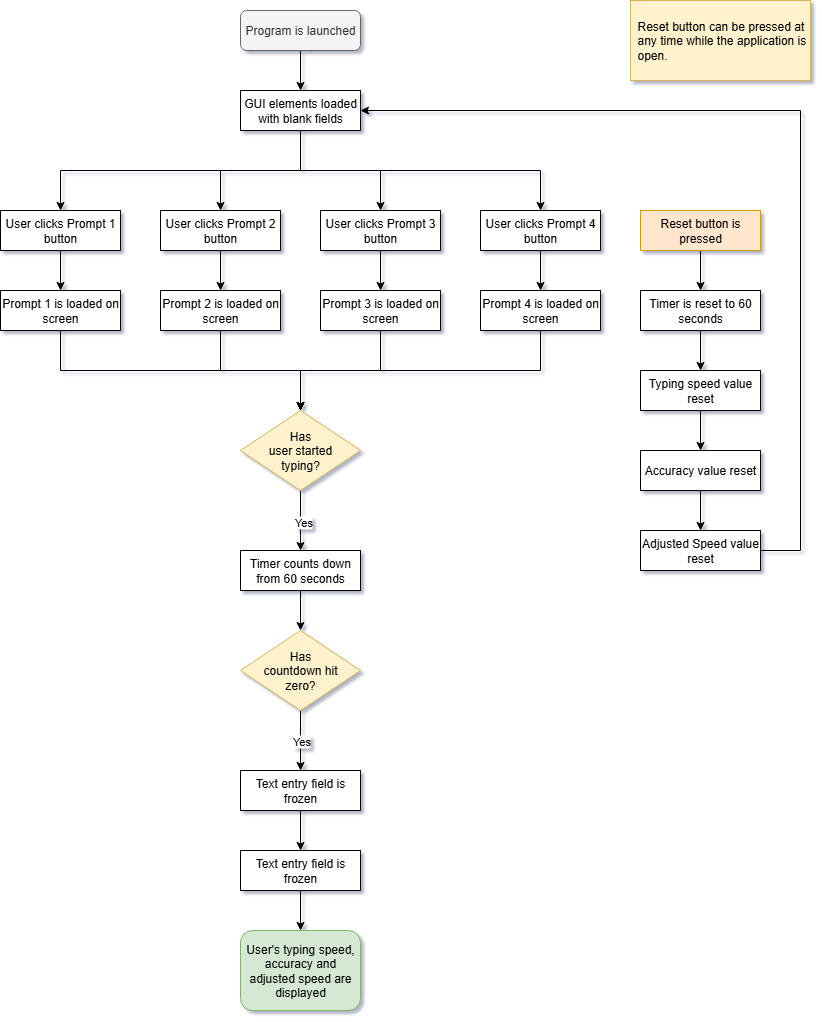

The diagram above was exported from draw.io. Its source (the exported page's mxGraphModel, read from the mxfile embedded in the PNG):
<mxGraphModel dx="736" dy="1104" grid="1" gridSize="10" guides="1" tooltips="1" connect="1" arrows="1" fold="1" page="1" pageScale="1" pageWidth="850" pageHeight="1100" background="#ffffff" math="0" shadow="1">
  <root>
    <mxCell id="0" />
    <mxCell id="1" parent="0" />
    <mxCell id="SLAp2DA8DJlADOZmV1l0-8" style="edgeStyle=orthogonalEdgeStyle;rounded=0;orthogonalLoop=1;jettySize=auto;html=1;" edge="1" parent="1" target="SLAp2DA8DJlADOZmV1l0-4">
      <mxGeometry relative="1" as="geometry">
        <mxPoint x="340" y="200" as="sourcePoint" />
        <Array as="points">
          <mxPoint x="340" y="240" />
          <mxPoint x="580" y="240" />
        </Array>
      </mxGeometry>
    </mxCell>
    <mxCell id="SLAp2DA8DJlADOZmV1l0-9" style="edgeStyle=orthogonalEdgeStyle;rounded=0;orthogonalLoop=1;jettySize=auto;html=1;exitX=0.5;exitY=1;exitDx=0;exitDy=0;" edge="1" parent="1" source="SLAp2DA8DJlADOZmV1l0-34" target="SLAp2DA8DJlADOZmV1l0-5">
      <mxGeometry relative="1" as="geometry">
        <mxPoint x="340" y="200" as="sourcePoint" />
        <Array as="points">
          <mxPoint x="340" y="240" />
          <mxPoint x="100" y="240" />
        </Array>
      </mxGeometry>
    </mxCell>
    <mxCell id="SLAp2DA8DJlADOZmV1l0-35" value="" style="edgeStyle=orthogonalEdgeStyle;rounded=0;orthogonalLoop=1;jettySize=auto;html=1;" edge="1" parent="1" source="SLAp2DA8DJlADOZmV1l0-1" target="SLAp2DA8DJlADOZmV1l0-34">
      <mxGeometry relative="1" as="geometry" />
    </mxCell>
    <mxCell id="SLAp2DA8DJlADOZmV1l0-1" value="Program is launched" style="rounded=1;whiteSpace=wrap;html=1;fillColor=#f5f5f5;fontColor=#333333;strokeColor=#666666;" vertex="1" parent="1">
      <mxGeometry x="280" y="80" width="120" height="40" as="geometry" />
    </mxCell>
    <mxCell id="SLAp2DA8DJlADOZmV1l0-15" value="" style="edgeStyle=orthogonalEdgeStyle;rounded=0;orthogonalLoop=1;jettySize=auto;html=1;" edge="1" parent="1" source="SLAp2DA8DJlADOZmV1l0-2" target="SLAp2DA8DJlADOZmV1l0-11">
      <mxGeometry relative="1" as="geometry" />
    </mxCell>
    <mxCell id="SLAp2DA8DJlADOZmV1l0-2" value="User clicks Prompt 2 button" style="rounded=0;whiteSpace=wrap;html=1;" vertex="1" parent="1">
      <mxGeometry x="200" y="280" width="120" height="40" as="geometry" />
    </mxCell>
    <mxCell id="SLAp2DA8DJlADOZmV1l0-16" value="" style="edgeStyle=orthogonalEdgeStyle;rounded=0;orthogonalLoop=1;jettySize=auto;html=1;" edge="1" parent="1" source="SLAp2DA8DJlADOZmV1l0-3" target="SLAp2DA8DJlADOZmV1l0-12">
      <mxGeometry relative="1" as="geometry" />
    </mxCell>
    <mxCell id="SLAp2DA8DJlADOZmV1l0-3" value="User clicks Prompt 3 button" style="rounded=0;whiteSpace=wrap;html=1;" vertex="1" parent="1">
      <mxGeometry x="360" y="280" width="120" height="40" as="geometry" />
    </mxCell>
    <mxCell id="SLAp2DA8DJlADOZmV1l0-17" value="" style="edgeStyle=orthogonalEdgeStyle;rounded=0;orthogonalLoop=1;jettySize=auto;html=1;" edge="1" parent="1" source="SLAp2DA8DJlADOZmV1l0-4" target="SLAp2DA8DJlADOZmV1l0-13">
      <mxGeometry relative="1" as="geometry" />
    </mxCell>
    <mxCell id="SLAp2DA8DJlADOZmV1l0-4" value="User clicks Prompt 4 button" style="rounded=0;whiteSpace=wrap;html=1;" vertex="1" parent="1">
      <mxGeometry x="520" y="280" width="120" height="40" as="geometry" />
    </mxCell>
    <mxCell id="SLAp2DA8DJlADOZmV1l0-14" value="" style="edgeStyle=orthogonalEdgeStyle;rounded=0;orthogonalLoop=1;jettySize=auto;html=1;" edge="1" parent="1" source="SLAp2DA8DJlADOZmV1l0-5" target="SLAp2DA8DJlADOZmV1l0-10">
      <mxGeometry relative="1" as="geometry" />
    </mxCell>
    <mxCell id="SLAp2DA8DJlADOZmV1l0-5" value="User clicks Prompt 1 button" style="rounded=0;whiteSpace=wrap;html=1;" vertex="1" parent="1">
      <mxGeometry x="40" y="280" width="120" height="40" as="geometry" />
    </mxCell>
    <mxCell id="SLAp2DA8DJlADOZmV1l0-23" style="edgeStyle=orthogonalEdgeStyle;rounded=0;orthogonalLoop=1;jettySize=auto;html=1;entryX=0.5;entryY=0;entryDx=0;entryDy=0;" edge="1" parent="1" source="SLAp2DA8DJlADOZmV1l0-10" target="SLAp2DA8DJlADOZmV1l0-18">
      <mxGeometry relative="1" as="geometry">
        <Array as="points">
          <mxPoint x="100" y="440" />
          <mxPoint x="340" y="440" />
        </Array>
      </mxGeometry>
    </mxCell>
    <mxCell id="SLAp2DA8DJlADOZmV1l0-10" value="Prompt 1 is loaded on screen" style="rounded=0;whiteSpace=wrap;html=1;" vertex="1" parent="1">
      <mxGeometry x="40" y="360" width="120" height="40" as="geometry" />
    </mxCell>
    <mxCell id="SLAp2DA8DJlADOZmV1l0-19" style="edgeStyle=orthogonalEdgeStyle;rounded=0;orthogonalLoop=1;jettySize=auto;html=1;entryX=0.5;entryY=0;entryDx=0;entryDy=0;" edge="1" parent="1" source="SLAp2DA8DJlADOZmV1l0-11" target="SLAp2DA8DJlADOZmV1l0-18">
      <mxGeometry relative="1" as="geometry" />
    </mxCell>
    <mxCell id="SLAp2DA8DJlADOZmV1l0-11" value="Prompt 2 is loaded on screen" style="rounded=0;whiteSpace=wrap;html=1;" vertex="1" parent="1">
      <mxGeometry x="200" y="360" width="120" height="40" as="geometry" />
    </mxCell>
    <mxCell id="SLAp2DA8DJlADOZmV1l0-21" style="edgeStyle=orthogonalEdgeStyle;rounded=0;orthogonalLoop=1;jettySize=auto;html=1;entryX=0.5;entryY=0;entryDx=0;entryDy=0;" edge="1" parent="1" source="SLAp2DA8DJlADOZmV1l0-12" target="SLAp2DA8DJlADOZmV1l0-18">
      <mxGeometry relative="1" as="geometry" />
    </mxCell>
    <mxCell id="SLAp2DA8DJlADOZmV1l0-12" value="Prompt 3 is loaded on screen" style="rounded=0;whiteSpace=wrap;html=1;" vertex="1" parent="1">
      <mxGeometry x="360" y="360" width="120" height="40" as="geometry" />
    </mxCell>
    <mxCell id="SLAp2DA8DJlADOZmV1l0-22" style="edgeStyle=orthogonalEdgeStyle;rounded=0;orthogonalLoop=1;jettySize=auto;html=1;" edge="1" parent="1" source="SLAp2DA8DJlADOZmV1l0-13" target="SLAp2DA8DJlADOZmV1l0-18">
      <mxGeometry relative="1" as="geometry">
        <Array as="points">
          <mxPoint x="580" y="440" />
          <mxPoint x="340" y="440" />
        </Array>
      </mxGeometry>
    </mxCell>
    <mxCell id="SLAp2DA8DJlADOZmV1l0-13" value="Prompt 4 is loaded on screen" style="rounded=0;whiteSpace=wrap;html=1;" vertex="1" parent="1">
      <mxGeometry x="520" y="360" width="120" height="40" as="geometry" />
    </mxCell>
    <mxCell id="SLAp2DA8DJlADOZmV1l0-25" value="" style="edgeStyle=orthogonalEdgeStyle;rounded=0;orthogonalLoop=1;jettySize=auto;html=1;" edge="1" parent="1" source="SLAp2DA8DJlADOZmV1l0-18" target="SLAp2DA8DJlADOZmV1l0-24">
      <mxGeometry relative="1" as="geometry" />
    </mxCell>
    <mxCell id="SLAp2DA8DJlADOZmV1l0-26" value="Yes" style="edgeLabel;html=1;align=center;verticalAlign=middle;resizable=0;points=[];" vertex="1" connectable="0" parent="SLAp2DA8DJlADOZmV1l0-25">
      <mxGeometry x="0.025" y="2" relative="1" as="geometry">
        <mxPoint as="offset" />
      </mxGeometry>
    </mxCell>
    <mxCell id="SLAp2DA8DJlADOZmV1l0-18" value="Has&lt;div&gt;user started&lt;/div&gt;&lt;div&gt;typing?&lt;/div&gt;" style="rhombus;whiteSpace=wrap;html=1;fillColor=#fff2cc;strokeColor=#d6b656;" vertex="1" parent="1">
      <mxGeometry x="280" y="480" width="120" height="80" as="geometry" />
    </mxCell>
    <mxCell id="SLAp2DA8DJlADOZmV1l0-28" value="" style="edgeStyle=orthogonalEdgeStyle;rounded=0;orthogonalLoop=1;jettySize=auto;html=1;" edge="1" parent="1" source="SLAp2DA8DJlADOZmV1l0-24" target="SLAp2DA8DJlADOZmV1l0-27">
      <mxGeometry relative="1" as="geometry" />
    </mxCell>
    <mxCell id="SLAp2DA8DJlADOZmV1l0-24" value="Timer counts down from 60 seconds" style="rounded=0;whiteSpace=wrap;html=1;" vertex="1" parent="1">
      <mxGeometry x="280" y="620" width="120" height="40" as="geometry" />
    </mxCell>
    <mxCell id="SLAp2DA8DJlADOZmV1l0-30" value="" style="edgeStyle=orthogonalEdgeStyle;rounded=0;orthogonalLoop=1;jettySize=auto;html=1;" edge="1" parent="1" source="SLAp2DA8DJlADOZmV1l0-27" target="SLAp2DA8DJlADOZmV1l0-29">
      <mxGeometry relative="1" as="geometry" />
    </mxCell>
    <mxCell id="SLAp2DA8DJlADOZmV1l0-31" value="Yes" style="edgeLabel;html=1;align=center;verticalAlign=middle;resizable=0;points=[];" vertex="1" connectable="0" parent="SLAp2DA8DJlADOZmV1l0-30">
      <mxGeometry relative="1" as="geometry">
        <mxPoint as="offset" />
      </mxGeometry>
    </mxCell>
    <mxCell id="SLAp2DA8DJlADOZmV1l0-27" value="Has&lt;div&gt;countdown hit&lt;/div&gt;&lt;div&gt;zero?&lt;/div&gt;" style="rhombus;whiteSpace=wrap;html=1;fillColor=#fff2cc;strokeColor=#d6b656;" vertex="1" parent="1">
      <mxGeometry x="280" y="700" width="120" height="80" as="geometry" />
    </mxCell>
    <mxCell id="SLAp2DA8DJlADOZmV1l0-49" value="" style="edgeStyle=orthogonalEdgeStyle;rounded=0;orthogonalLoop=1;jettySize=auto;html=1;" edge="1" parent="1" source="SLAp2DA8DJlADOZmV1l0-29" target="SLAp2DA8DJlADOZmV1l0-32">
      <mxGeometry relative="1" as="geometry" />
    </mxCell>
    <mxCell id="SLAp2DA8DJlADOZmV1l0-29" value="Text entry field is frozen" style="rounded=0;whiteSpace=wrap;html=1;" vertex="1" parent="1">
      <mxGeometry x="280" y="840" width="120" height="40" as="geometry" />
    </mxCell>
    <mxCell id="SLAp2DA8DJlADOZmV1l0-50" value="" style="edgeStyle=orthogonalEdgeStyle;rounded=0;orthogonalLoop=1;jettySize=auto;html=1;" edge="1" parent="1" source="SLAp2DA8DJlADOZmV1l0-32" target="SLAp2DA8DJlADOZmV1l0-33">
      <mxGeometry relative="1" as="geometry" />
    </mxCell>
    <mxCell id="SLAp2DA8DJlADOZmV1l0-32" value="Text entry field is frozen" style="rounded=0;whiteSpace=wrap;html=1;" vertex="1" parent="1">
      <mxGeometry x="280" y="920" width="120" height="40" as="geometry" />
    </mxCell>
    <mxCell id="SLAp2DA8DJlADOZmV1l0-33" value="User's typing speed, accuracy and adjusted speed are displayed" style="rounded=1;whiteSpace=wrap;html=1;fillColor=#d5e8d4;strokeColor=#82b366;" vertex="1" parent="1">
      <mxGeometry x="280" y="1000" width="120" height="80" as="geometry" />
    </mxCell>
    <mxCell id="SLAp2DA8DJlADOZmV1l0-36" style="edgeStyle=orthogonalEdgeStyle;rounded=0;orthogonalLoop=1;jettySize=auto;html=1;entryX=0.5;entryY=0;entryDx=0;entryDy=0;" edge="1" parent="1" source="SLAp2DA8DJlADOZmV1l0-34" target="SLAp2DA8DJlADOZmV1l0-2">
      <mxGeometry relative="1" as="geometry" />
    </mxCell>
    <mxCell id="SLAp2DA8DJlADOZmV1l0-37" style="edgeStyle=orthogonalEdgeStyle;rounded=0;orthogonalLoop=1;jettySize=auto;html=1;entryX=0.5;entryY=0;entryDx=0;entryDy=0;" edge="1" parent="1" source="SLAp2DA8DJlADOZmV1l0-34" target="SLAp2DA8DJlADOZmV1l0-3">
      <mxGeometry relative="1" as="geometry" />
    </mxCell>
    <mxCell id="SLAp2DA8DJlADOZmV1l0-34" value="GUI elements loaded with blank fields" style="rounded=0;whiteSpace=wrap;html=1;" vertex="1" parent="1">
      <mxGeometry x="280" y="160" width="120" height="40" as="geometry" />
    </mxCell>
    <mxCell id="SLAp2DA8DJlADOZmV1l0-40" value="" style="edgeStyle=orthogonalEdgeStyle;rounded=0;orthogonalLoop=1;jettySize=auto;html=1;" edge="1" parent="1" source="SLAp2DA8DJlADOZmV1l0-38" target="SLAp2DA8DJlADOZmV1l0-39">
      <mxGeometry relative="1" as="geometry" />
    </mxCell>
    <mxCell id="SLAp2DA8DJlADOZmV1l0-38" value="Reset button is pressed" style="rounded=0;whiteSpace=wrap;html=1;fillColor=#ffe6cc;strokeColor=#d79b00;" vertex="1" parent="1">
      <mxGeometry x="680" y="280" width="120" height="40" as="geometry" />
    </mxCell>
    <mxCell id="SLAp2DA8DJlADOZmV1l0-44" value="" style="edgeStyle=orthogonalEdgeStyle;rounded=0;orthogonalLoop=1;jettySize=auto;html=1;" edge="1" parent="1" source="SLAp2DA8DJlADOZmV1l0-39" target="SLAp2DA8DJlADOZmV1l0-41">
      <mxGeometry relative="1" as="geometry" />
    </mxCell>
    <mxCell id="SLAp2DA8DJlADOZmV1l0-39" value="Timer is reset to 60 seconds" style="rounded=0;whiteSpace=wrap;html=1;" vertex="1" parent="1">
      <mxGeometry x="680" y="360" width="120" height="40" as="geometry" />
    </mxCell>
    <mxCell id="SLAp2DA8DJlADOZmV1l0-45" value="" style="edgeStyle=orthogonalEdgeStyle;rounded=0;orthogonalLoop=1;jettySize=auto;html=1;" edge="1" parent="1" source="SLAp2DA8DJlADOZmV1l0-41" target="SLAp2DA8DJlADOZmV1l0-42">
      <mxGeometry relative="1" as="geometry" />
    </mxCell>
    <mxCell id="SLAp2DA8DJlADOZmV1l0-41" value="Typing speed value reset" style="rounded=0;whiteSpace=wrap;html=1;" vertex="1" parent="1">
      <mxGeometry x="680" y="440" width="120" height="40" as="geometry" />
    </mxCell>
    <mxCell id="SLAp2DA8DJlADOZmV1l0-46" value="" style="edgeStyle=orthogonalEdgeStyle;rounded=0;orthogonalLoop=1;jettySize=auto;html=1;" edge="1" parent="1" source="SLAp2DA8DJlADOZmV1l0-42" target="SLAp2DA8DJlADOZmV1l0-43">
      <mxGeometry relative="1" as="geometry" />
    </mxCell>
    <mxCell id="SLAp2DA8DJlADOZmV1l0-42" value="Accuracy value reset" style="rounded=0;whiteSpace=wrap;html=1;" vertex="1" parent="1">
      <mxGeometry x="680" y="520" width="120" height="40" as="geometry" />
    </mxCell>
    <mxCell id="SLAp2DA8DJlADOZmV1l0-47" style="edgeStyle=orthogonalEdgeStyle;rounded=0;orthogonalLoop=1;jettySize=auto;html=1;entryX=1;entryY=0.5;entryDx=0;entryDy=0;" edge="1" parent="1" source="SLAp2DA8DJlADOZmV1l0-43" target="SLAp2DA8DJlADOZmV1l0-34">
      <mxGeometry relative="1" as="geometry">
        <Array as="points">
          <mxPoint x="840" y="620" />
          <mxPoint x="840" y="180" />
        </Array>
      </mxGeometry>
    </mxCell>
    <mxCell id="SLAp2DA8DJlADOZmV1l0-43" value="Adjusted Speed value reset" style="rounded=0;whiteSpace=wrap;html=1;" vertex="1" parent="1">
      <mxGeometry x="680" y="600" width="120" height="40" as="geometry" />
    </mxCell>
    <mxCell id="SLAp2DA8DJlADOZmV1l0-48" value="Reset button can be pressed at any time while the application is open." style="rounded=0;whiteSpace=wrap;html=1;align=left;spacingLeft=5;fillColor=#fff2cc;strokeColor=#d6b656;" vertex="1" parent="1">
      <mxGeometry x="670" y="70" width="180" height="80" as="geometry" />
    </mxCell>
  </root>
</mxGraphModel>